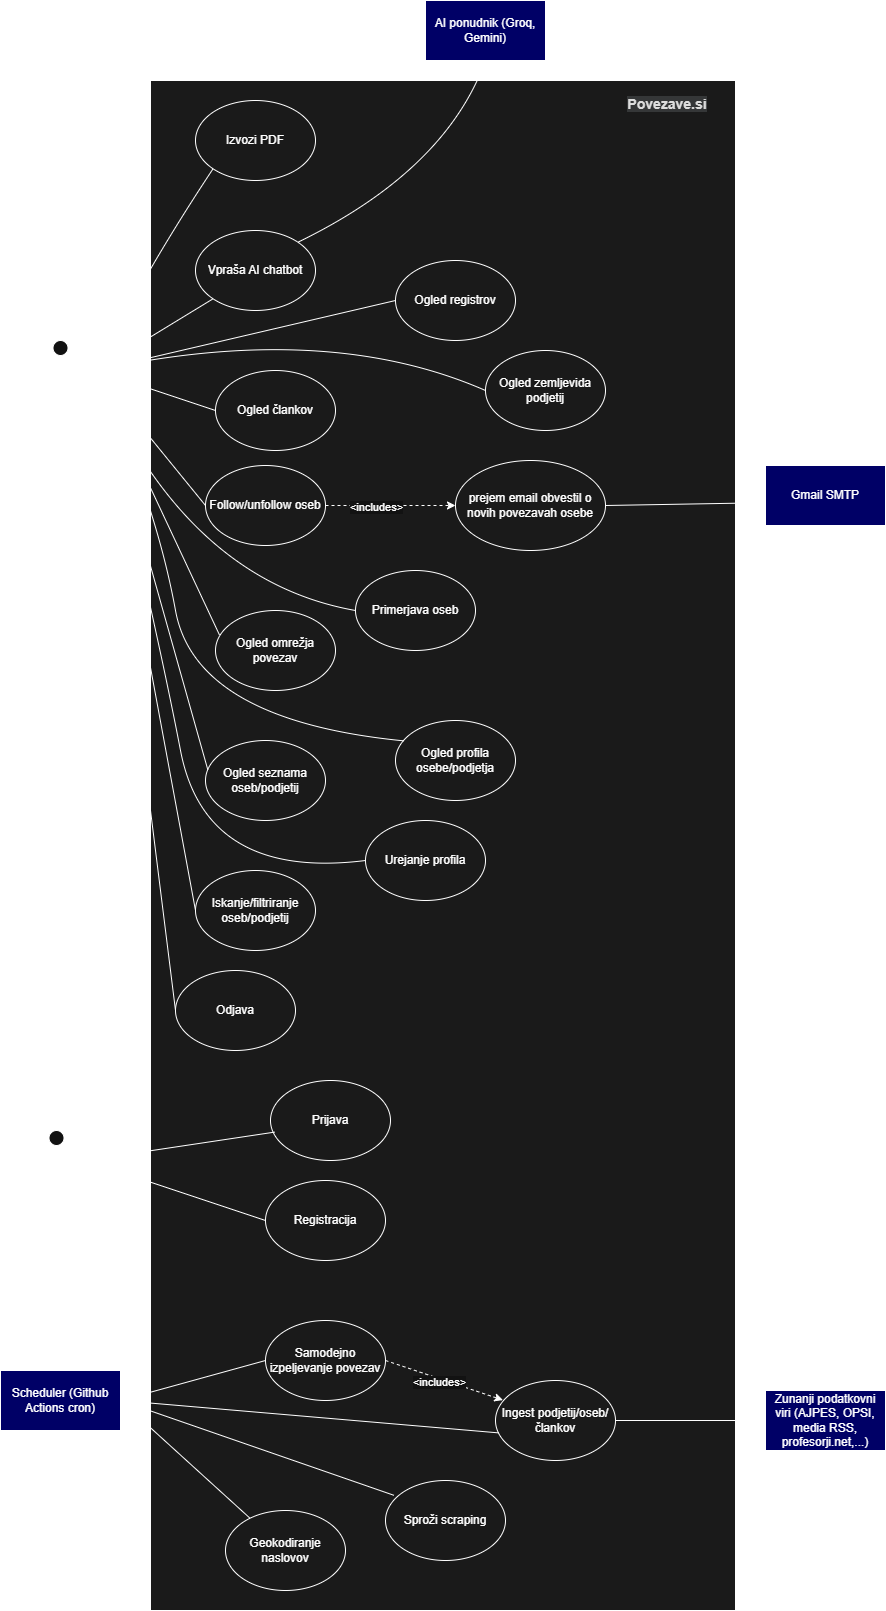

The diagram above was exported from draw.io. Its source (the exported page's mxGraphModel, read from the mxfile embedded in the PNG):
<mxGraphModel dx="1030" dy="527" grid="1" gridSize="10" guides="1" tooltips="1" connect="1" arrows="1" fold="1" page="1" pageScale="1" pageWidth="850" pageHeight="1100" math="0" shadow="0">
  <root>
    <mxCell id="0" />
    <mxCell id="1" parent="0" />
    <mxCell id="Cl2meIR5JR9EvRctT_J7-68" parent="1" style="rounded=0;whiteSpace=wrap;html=1;fillColor=light-dark(#FFFFFF,#1A1A1A);" value="" vertex="1">
      <mxGeometry height="1530" width="585" x="245" y="100" as="geometry" />
    </mxCell>
    <mxCell id="Cl2meIR5JR9EvRctT_J7-1" parent="1" style="shape=umlActor;verticalLabelPosition=bottom;verticalAlign=top;html=1;outlineConnect=0;" value="Registrirani&lt;div&gt;&amp;nbsp;uporabnik&lt;/div&gt;" vertex="1">
      <mxGeometry height="60" width="30" x="140" y="360" as="geometry" />
    </mxCell>
    <mxCell id="Cl2meIR5JR9EvRctT_J7-2" parent="1" style="ellipse;whiteSpace=wrap;html=1;fillColor=none;" value="Izvozi PDF" vertex="1">
      <mxGeometry height="80" width="120" x="290" y="120" as="geometry" />
    </mxCell>
    <mxCell id="Cl2meIR5JR9EvRctT_J7-3" parent="1" style="ellipse;whiteSpace=wrap;html=1;fillColor=none;" value="Vpraša AI chatbot" vertex="1">
      <mxGeometry height="80" width="120" x="290" y="250" as="geometry" />
    </mxCell>
    <mxCell id="Cl2meIR5JR9EvRctT_J7-4" parent="1" style="ellipse;whiteSpace=wrap;html=1;fillColor=none;" value="Ogled člankov" vertex="1">
      <mxGeometry height="80" width="120" x="310" y="390" as="geometry" />
    </mxCell>
    <mxCell id="Cl2meIR5JR9EvRctT_J7-5" parent="1" style="rounded=0;whiteSpace=wrap;html=1;fillColor=light-dark(#FFFFFF,#000066);" value="AI ponudnik (Groq, Gemini)" vertex="1">
      <mxGeometry height="60" width="120" x="520" y="20" as="geometry" />
    </mxCell>
    <mxCell id="Cl2meIR5JR9EvRctT_J7-8" edge="1" parent="1" source="Cl2meIR5JR9EvRctT_J7-3" style="endArrow=none;html=1;rounded=0;exitX=1;exitY=0;exitDx=0;exitDy=0;entryX=0.5;entryY=1;entryDx=0;entryDy=0;curved=1;" target="Cl2meIR5JR9EvRctT_J7-5" value="">
      <mxGeometry height="50" relative="1" width="50" as="geometry">
        <Array as="points">
          <mxPoint x="540" y="190" />
        </Array>
        <mxPoint x="400" y="290" as="sourcePoint" />
        <mxPoint x="450" y="240" as="targetPoint" />
      </mxGeometry>
    </mxCell>
    <mxCell id="Cl2meIR5JR9EvRctT_J7-10" parent="1" style="ellipse;whiteSpace=wrap;html=1;fillColor=none;" value="Ogled registrov" vertex="1">
      <mxGeometry height="80" width="120" x="490" y="280" as="geometry" />
    </mxCell>
    <mxCell id="Cl2meIR5JR9EvRctT_J7-11" parent="1" style="ellipse;whiteSpace=wrap;html=1;fillColor=none;" value="Follow/unfollow oseb" vertex="1">
      <mxGeometry height="80" width="120" x="300" y="485" as="geometry" />
    </mxCell>
    <mxCell id="Cl2meIR5JR9EvRctT_J7-12" parent="1" style="ellipse;whiteSpace=wrap;html=1;fillColor=none;" value="prejem email obvestil o novih povezavah osebe" vertex="1">
      <mxGeometry height="90" width="150" x="550" y="480" as="geometry" />
    </mxCell>
    <mxCell id="Cl2meIR5JR9EvRctT_J7-13" edge="1" parent="1" source="Cl2meIR5JR9EvRctT_J7-11" style="endArrow=classic;html=1;rounded=0;exitX=1;exitY=0.5;exitDx=0;exitDy=0;entryX=0;entryY=0.5;entryDx=0;entryDy=0;dashed=1;" target="Cl2meIR5JR9EvRctT_J7-12" value="">
      <mxGeometry height="50" relative="1" width="50" as="geometry">
        <mxPoint x="410" y="425" as="sourcePoint" />
        <mxPoint x="460" y="375" as="targetPoint" />
      </mxGeometry>
    </mxCell>
    <mxCell id="Cl2meIR5JR9EvRctT_J7-14" connectable="0" parent="Cl2meIR5JR9EvRctT_J7-13" style="edgeLabel;html=1;align=center;verticalAlign=middle;resizable=0;points=[];" value="&amp;lt;includes&amp;gt;" vertex="1">
      <mxGeometry relative="1" x="-0.2286" y="-1" as="geometry">
        <mxPoint as="offset" />
      </mxGeometry>
    </mxCell>
    <mxCell id="Cl2meIR5JR9EvRctT_J7-15" parent="1" style="rounded=0;whiteSpace=wrap;html=1;fillColor=light-dark(#FFFFFF,#000066);" value="Gmail SMTP" vertex="1">
      <mxGeometry height="60" width="120" x="860" y="485" as="geometry" />
    </mxCell>
    <mxCell id="Cl2meIR5JR9EvRctT_J7-20" edge="1" parent="1" source="Cl2meIR5JR9EvRctT_J7-12" style="endArrow=none;html=1;rounded=0;exitX=1;exitY=0.5;exitDx=0;exitDy=0;entryX=0;entryY=0.62;entryDx=0;entryDy=0;entryPerimeter=0;endFill=0;" target="Cl2meIR5JR9EvRctT_J7-15" value="">
      <mxGeometry height="50" relative="1" width="50" as="geometry">
        <mxPoint x="410" y="435" as="sourcePoint" />
        <mxPoint x="460" y="385" as="targetPoint" />
      </mxGeometry>
    </mxCell>
    <mxCell id="Cl2meIR5JR9EvRctT_J7-24" parent="1" style="ellipse;whiteSpace=wrap;html=1;fillColor=none;" value="Ogled zemljevida podjetij" vertex="1">
      <mxGeometry height="80" width="120" x="580" y="370" as="geometry" />
    </mxCell>
    <mxCell id="Cl2meIR5JR9EvRctT_J7-26" parent="1" style="ellipse;whiteSpace=wrap;html=1;fillColor=none;" value="Ogled omrežja povezav" vertex="1">
      <mxGeometry height="80" width="120" x="310" y="630" as="geometry" />
    </mxCell>
    <mxCell id="Cl2meIR5JR9EvRctT_J7-27" parent="1" style="ellipse;whiteSpace=wrap;html=1;fillColor=none;" value="Iskanje/filtriranje oseb/podjetij" vertex="1">
      <mxGeometry height="80" width="120" x="290" y="890" as="geometry" />
    </mxCell>
    <mxCell id="Cl2meIR5JR9EvRctT_J7-28" parent="1" style="ellipse;whiteSpace=wrap;html=1;fillColor=none;" value="Ogled seznama oseb/podjetij" vertex="1">
      <mxGeometry height="80" width="120" x="300" y="760" as="geometry" />
    </mxCell>
    <mxCell id="Cl2meIR5JR9EvRctT_J7-29" parent="1" style="ellipse;whiteSpace=wrap;html=1;fillColor=none;" value="Ogled profila osebe/podjetja" vertex="1">
      <mxGeometry height="80" width="120" x="490" y="740" as="geometry" />
    </mxCell>
    <mxCell id="Cl2meIR5JR9EvRctT_J7-30" parent="1" style="ellipse;whiteSpace=wrap;html=1;fillColor=none;" value="Primerjava oseb" vertex="1">
      <mxGeometry height="80" width="120" x="450" y="590" as="geometry" />
    </mxCell>
    <mxCell id="Cl2meIR5JR9EvRctT_J7-31" parent="1" style="ellipse;whiteSpace=wrap;html=1;fillColor=none;" value="Urejanje profila" vertex="1">
      <mxGeometry height="80" width="120" x="460" y="840" as="geometry" />
    </mxCell>
    <mxCell id="Cl2meIR5JR9EvRctT_J7-32" parent="1" style="ellipse;whiteSpace=wrap;html=1;fillColor=none;" value="Odjava" vertex="1">
      <mxGeometry height="80" width="120" x="270" y="990" as="geometry" />
    </mxCell>
    <mxCell id="Cl2meIR5JR9EvRctT_J7-33" edge="1" parent="1" style="endArrow=none;html=1;rounded=0;entryX=0;entryY=1;entryDx=0;entryDy=0;curved=1;" target="Cl2meIR5JR9EvRctT_J7-2" value="">
      <mxGeometry height="50" relative="1" width="50" as="geometry">
        <Array as="points">
          <mxPoint x="240" y="290" />
        </Array>
        <mxPoint x="190" y="390" as="sourcePoint" />
        <mxPoint x="270" y="210" as="targetPoint" />
      </mxGeometry>
    </mxCell>
    <mxCell id="Cl2meIR5JR9EvRctT_J7-35" edge="1" parent="1" style="endArrow=none;html=1;rounded=0;entryX=0;entryY=1;entryDx=0;entryDy=0;" target="Cl2meIR5JR9EvRctT_J7-3" value="">
      <mxGeometry height="50" relative="1" width="50" as="geometry">
        <mxPoint x="190" y="390" as="sourcePoint" />
        <mxPoint x="500" y="310" as="targetPoint" />
      </mxGeometry>
    </mxCell>
    <mxCell id="Cl2meIR5JR9EvRctT_J7-36" edge="1" parent="1" style="endArrow=none;html=1;rounded=0;entryX=0;entryY=0.5;entryDx=0;entryDy=0;" target="Cl2meIR5JR9EvRctT_J7-10" value="">
      <mxGeometry height="50" relative="1" width="50" as="geometry">
        <mxPoint x="190" y="390" as="sourcePoint" />
        <mxPoint x="500" y="310" as="targetPoint" />
      </mxGeometry>
    </mxCell>
    <mxCell id="Cl2meIR5JR9EvRctT_J7-37" edge="1" parent="1" style="endArrow=none;html=1;rounded=0;entryX=0;entryY=0.5;entryDx=0;entryDy=0;curved=1;" target="Cl2meIR5JR9EvRctT_J7-24" value="">
      <mxGeometry height="50" relative="1" width="50" as="geometry">
        <Array as="points">
          <mxPoint x="420" y="340" />
        </Array>
        <mxPoint x="190" y="390" as="sourcePoint" />
        <mxPoint x="500" y="410" as="targetPoint" />
      </mxGeometry>
    </mxCell>
    <mxCell id="Cl2meIR5JR9EvRctT_J7-38" edge="1" parent="1" style="endArrow=none;html=1;rounded=0;entryX=0;entryY=0.5;entryDx=0;entryDy=0;" target="Cl2meIR5JR9EvRctT_J7-4" value="">
      <mxGeometry height="50" relative="1" width="50" as="geometry">
        <mxPoint x="190" y="390" as="sourcePoint" />
        <mxPoint x="500" y="410" as="targetPoint" />
      </mxGeometry>
    </mxCell>
    <mxCell id="Cl2meIR5JR9EvRctT_J7-39" edge="1" parent="1" style="endArrow=none;html=1;rounded=0;entryX=0;entryY=0.5;entryDx=0;entryDy=0;" target="Cl2meIR5JR9EvRctT_J7-11" value="">
      <mxGeometry height="50" relative="1" width="50" as="geometry">
        <mxPoint x="190" y="390" as="sourcePoint" />
        <mxPoint x="500" y="410" as="targetPoint" />
      </mxGeometry>
    </mxCell>
    <mxCell id="Cl2meIR5JR9EvRctT_J7-40" edge="1" parent="1" style="endArrow=none;html=1;rounded=0;entryX=0.033;entryY=0.305;entryDx=0;entryDy=0;entryPerimeter=0;" target="Cl2meIR5JR9EvRctT_J7-26" value="">
      <mxGeometry height="50" relative="1" width="50" as="geometry">
        <mxPoint x="190" y="390" as="sourcePoint" />
        <mxPoint x="500" y="410" as="targetPoint" />
      </mxGeometry>
    </mxCell>
    <mxCell id="Cl2meIR5JR9EvRctT_J7-41" edge="1" parent="1" style="endArrow=none;html=1;rounded=0;entryX=0;entryY=0.5;entryDx=0;entryDy=0;curved=1;" target="Cl2meIR5JR9EvRctT_J7-30" value="">
      <mxGeometry height="50" relative="1" width="50" as="geometry">
        <Array as="points">
          <mxPoint x="280" y="600" />
        </Array>
        <mxPoint x="190" y="390" as="sourcePoint" />
        <mxPoint x="500" y="410" as="targetPoint" />
      </mxGeometry>
    </mxCell>
    <mxCell id="Cl2meIR5JR9EvRctT_J7-42" edge="1" parent="1" style="endArrow=none;html=1;rounded=0;entryX=0.02;entryY=0.37;entryDx=0;entryDy=0;entryPerimeter=0;" target="Cl2meIR5JR9EvRctT_J7-28" value="">
      <mxGeometry height="50" relative="1" width="50" as="geometry">
        <mxPoint x="190" y="390" as="sourcePoint" />
        <mxPoint x="500" y="610" as="targetPoint" />
      </mxGeometry>
    </mxCell>
    <mxCell id="Cl2meIR5JR9EvRctT_J7-43" edge="1" parent="1" style="endArrow=none;html=1;rounded=0;entryX=0.073;entryY=0.255;entryDx=0;entryDy=0;entryPerimeter=0;curved=1;" target="Cl2meIR5JR9EvRctT_J7-29" value="">
      <mxGeometry height="50" relative="1" width="50" as="geometry">
        <Array as="points">
          <mxPoint x="250" y="520" />
          <mxPoint x="290" y="740" />
        </Array>
        <mxPoint x="190" y="390" as="sourcePoint" />
        <mxPoint x="500" y="610" as="targetPoint" />
      </mxGeometry>
    </mxCell>
    <mxCell id="Cl2meIR5JR9EvRctT_J7-44" edge="1" parent="1" source="Cl2meIR5JR9EvRctT_J7-27" style="endArrow=none;html=1;rounded=0;exitX=0;exitY=0.5;exitDx=0;exitDy=0;" value="">
      <mxGeometry height="50" relative="1" width="50" as="geometry">
        <mxPoint x="450" y="860" as="sourcePoint" />
        <mxPoint x="190" y="390" as="targetPoint" />
      </mxGeometry>
    </mxCell>
    <mxCell id="Cl2meIR5JR9EvRctT_J7-45" edge="1" parent="1" style="endArrow=none;html=1;rounded=0;entryX=0;entryY=0.5;entryDx=0;entryDy=0;curved=1;" target="Cl2meIR5JR9EvRctT_J7-31" value="">
      <mxGeometry height="50" relative="1" width="50" as="geometry">
        <Array as="points">
          <mxPoint x="250" y="640" />
          <mxPoint x="300" y="900" />
        </Array>
        <mxPoint x="190" y="390" as="sourcePoint" />
        <mxPoint x="500" y="810" as="targetPoint" />
      </mxGeometry>
    </mxCell>
    <mxCell id="Cl2meIR5JR9EvRctT_J7-46" edge="1" parent="1" source="Cl2meIR5JR9EvRctT_J7-32" style="endArrow=none;html=1;rounded=0;exitX=0;exitY=0.5;exitDx=0;exitDy=0;" value="">
      <mxGeometry height="50" relative="1" width="50" as="geometry">
        <mxPoint x="450" y="860" as="sourcePoint" />
        <mxPoint x="190" y="390" as="targetPoint" />
      </mxGeometry>
    </mxCell>
    <mxCell id="Cl2meIR5JR9EvRctT_J7-47" parent="1" style="shape=umlActor;verticalLabelPosition=bottom;verticalAlign=top;html=1;outlineConnect=0;" value="&lt;span style=&quot;background-color: transparent; color: light-dark(rgb(0, 0, 0), rgb(255, 255, 255));&quot;&gt;Uporabnik&lt;/span&gt;" vertex="1">
      <mxGeometry height="60" width="30" x="136" y="1150" as="geometry" />
    </mxCell>
    <mxCell id="Cl2meIR5JR9EvRctT_J7-48" parent="1" style="ellipse;whiteSpace=wrap;html=1;fillColor=none;" value="Prijava" vertex="1">
      <mxGeometry height="80" width="120" x="365" y="1100" as="geometry" />
    </mxCell>
    <mxCell id="Cl2meIR5JR9EvRctT_J7-49" parent="1" style="ellipse;whiteSpace=wrap;html=1;fillColor=none;" value="Registracija" vertex="1">
      <mxGeometry height="80" width="120" x="360" y="1200" as="geometry" />
    </mxCell>
    <mxCell id="Cl2meIR5JR9EvRctT_J7-50" edge="1" parent="1" style="endArrow=none;html=1;rounded=0;entryX=0.035;entryY=0.645;entryDx=0;entryDy=0;entryPerimeter=0;" target="Cl2meIR5JR9EvRctT_J7-48" value="">
      <mxGeometry height="50" relative="1" width="50" as="geometry">
        <mxPoint x="180" y="1180" as="sourcePoint" />
        <mxPoint x="370" y="1140" as="targetPoint" />
      </mxGeometry>
    </mxCell>
    <mxCell id="Cl2meIR5JR9EvRctT_J7-51" edge="1" parent="1" style="endArrow=none;html=1;rounded=0;entryX=0;entryY=0.5;entryDx=0;entryDy=0;" target="Cl2meIR5JR9EvRctT_J7-49" value="">
      <mxGeometry height="50" relative="1" width="50" as="geometry">
        <mxPoint x="180" y="1180" as="sourcePoint" />
        <mxPoint x="500" y="1110" as="targetPoint" />
      </mxGeometry>
    </mxCell>
    <mxCell id="Cl2meIR5JR9EvRctT_J7-53" parent="1" style="rounded=0;whiteSpace=wrap;html=1;fillColor=light-dark(#FFFFFF,#000066);" value="Scheduler (Github Actions cron)" vertex="1">
      <mxGeometry height="60" width="120" x="95" y="1390" as="geometry" />
    </mxCell>
    <mxCell id="Cl2meIR5JR9EvRctT_J7-54" parent="1" style="ellipse;whiteSpace=wrap;html=1;fillColor=none;" value="Samodejno izpeljevanje povezav" vertex="1">
      <mxGeometry height="80" width="120" x="360" y="1340" as="geometry" />
    </mxCell>
    <mxCell id="Cl2meIR5JR9EvRctT_J7-55" parent="1" style="ellipse;whiteSpace=wrap;html=1;fillColor=none;" value="Geokodiranje naslovov" vertex="1">
      <mxGeometry height="80" width="120" x="320" y="1530" as="geometry" />
    </mxCell>
    <mxCell id="Cl2meIR5JR9EvRctT_J7-56" parent="1" style="ellipse;whiteSpace=wrap;html=1;fillColor=none;" value="Sproži scraping" vertex="1">
      <mxGeometry height="80" width="120" x="480" y="1500" as="geometry" />
    </mxCell>
    <mxCell id="Cl2meIR5JR9EvRctT_J7-57" parent="1" style="ellipse;whiteSpace=wrap;html=1;fillColor=none;" value="Ingest podjetij/oseb/člankov" vertex="1">
      <mxGeometry height="80" width="120" x="590" y="1400" as="geometry" />
    </mxCell>
    <mxCell id="Cl2meIR5JR9EvRctT_J7-58" parent="1" style="rounded=0;whiteSpace=wrap;html=1;fillColor=light-dark(#FFFFFF,#000066);" value="Zunanji podatkovni viri (AJPES, OPSI, media RSS, profesorji.net,...)" vertex="1">
      <mxGeometry height="60" width="120" x="860" y="1410" as="geometry" />
    </mxCell>
    <mxCell id="Cl2meIR5JR9EvRctT_J7-59" edge="1" parent="1" source="Cl2meIR5JR9EvRctT_J7-53" style="endArrow=none;html=1;rounded=0;exitX=1;exitY=0.5;exitDx=0;exitDy=0;entryX=0;entryY=0.5;entryDx=0;entryDy=0;" target="Cl2meIR5JR9EvRctT_J7-54" value="">
      <mxGeometry height="50" relative="1" width="50" as="geometry">
        <mxPoint x="450" y="1550" as="sourcePoint" />
        <mxPoint x="500" y="1500" as="targetPoint" />
      </mxGeometry>
    </mxCell>
    <mxCell id="Cl2meIR5JR9EvRctT_J7-60" edge="1" parent="1" source="Cl2meIR5JR9EvRctT_J7-53" style="endArrow=none;html=1;rounded=0;exitX=1;exitY=0.5;exitDx=0;exitDy=0;entryX=0.028;entryY=0.655;entryDx=0;entryDy=0;entryPerimeter=0;" target="Cl2meIR5JR9EvRctT_J7-57" value="">
      <mxGeometry height="50" relative="1" width="50" as="geometry">
        <mxPoint x="450" y="1450" as="sourcePoint" />
        <mxPoint x="500" y="1400" as="targetPoint" />
      </mxGeometry>
    </mxCell>
    <mxCell id="Cl2meIR5JR9EvRctT_J7-61" edge="1" parent="1" source="Cl2meIR5JR9EvRctT_J7-53" style="endArrow=none;html=1;rounded=0;exitX=1;exitY=0.5;exitDx=0;exitDy=0;entryX=0.07;entryY=0.185;entryDx=0;entryDy=0;entryPerimeter=0;" target="Cl2meIR5JR9EvRctT_J7-56" value="">
      <mxGeometry height="50" relative="1" width="50" as="geometry">
        <mxPoint x="450" y="1450" as="sourcePoint" />
        <mxPoint x="500" y="1400" as="targetPoint" />
      </mxGeometry>
    </mxCell>
    <mxCell id="Cl2meIR5JR9EvRctT_J7-62" edge="1" parent="1" source="Cl2meIR5JR9EvRctT_J7-53" style="endArrow=none;html=1;rounded=0;exitX=1;exitY=0.5;exitDx=0;exitDy=0;" target="Cl2meIR5JR9EvRctT_J7-55" value="">
      <mxGeometry height="50" relative="1" width="50" as="geometry">
        <mxPoint x="450" y="1450" as="sourcePoint" />
        <mxPoint x="500" y="1400" as="targetPoint" />
      </mxGeometry>
    </mxCell>
    <mxCell id="Cl2meIR5JR9EvRctT_J7-65" edge="1" parent="1" source="Cl2meIR5JR9EvRctT_J7-54" style="endArrow=classic;dashed=1;html=1;rounded=0;exitX=1;exitY=0.5;exitDx=0;exitDy=0;entryX=0.062;entryY=0.245;entryDx=0;entryDy=0;endFill=1;entryPerimeter=0;" target="Cl2meIR5JR9EvRctT_J7-57" value="">
      <mxGeometry height="50" relative="1" width="50" as="geometry">
        <mxPoint x="450" y="1450" as="sourcePoint" />
        <mxPoint x="500" y="1400" as="targetPoint" />
      </mxGeometry>
    </mxCell>
    <mxCell id="Cl2meIR5JR9EvRctT_J7-66" connectable="0" parent="Cl2meIR5JR9EvRctT_J7-65" style="edgeLabel;html=1;align=center;verticalAlign=middle;resizable=0;points=[];" value="&amp;lt;includes&amp;gt;" vertex="1">
      <mxGeometry relative="1" x="-0.0807" y="-3" as="geometry">
        <mxPoint as="offset" />
      </mxGeometry>
    </mxCell>
    <mxCell id="Cl2meIR5JR9EvRctT_J7-67" edge="1" parent="1" source="Cl2meIR5JR9EvRctT_J7-57" style="endArrow=none;html=1;rounded=0;exitX=1;exitY=0.5;exitDx=0;exitDy=0;entryX=0;entryY=0.5;entryDx=0;entryDy=0;" target="Cl2meIR5JR9EvRctT_J7-58" value="">
      <mxGeometry height="50" relative="1" width="50" as="geometry">
        <mxPoint x="450" y="1550" as="sourcePoint" />
        <mxPoint x="500" y="1500" as="targetPoint" />
      </mxGeometry>
    </mxCell>
    <mxCell id="Cl2meIR5JR9EvRctT_J7-69" parent="1" style="text;whiteSpace=wrap;html=1;align=center;" value="&lt;h4 style=&quot;&quot;&gt;&lt;font color=&quot;#121212&quot; style=&quot;font-size: 14px;&quot;&gt;&lt;span style=&quot;background-color: rgb(211, 213, 214);&quot;&gt;Povezave.si&lt;/span&gt;&lt;/font&gt;&lt;/h4&gt;" vertex="1">
      <mxGeometry height="40" width="90" x="717" y="93" as="geometry" />
    </mxCell>
    <mxCell id="Cl2meIR5JR9EvRctT_J7-71" edge="1" parent="1" style="endArrow=classic;html=1;rounded=0;" value="">
      <mxGeometry height="50" relative="1" width="50" as="geometry">
        <mxPoint x="150" y="1140" as="sourcePoint" />
        <mxPoint x="150" y="460" as="targetPoint" />
      </mxGeometry>
    </mxCell>
  </root>
</mxGraphModel>